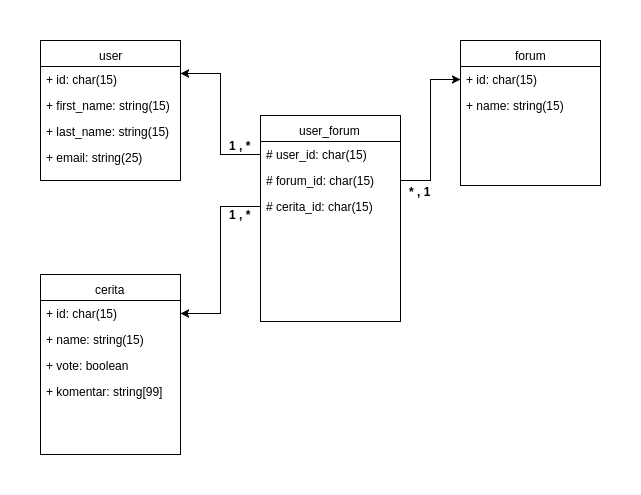

The diagram above was exported from draw.io. Its source (the exported page's mxGraphModel, read from the mxfile embedded in the PNG):
<mxGraphModel dx="952" dy="548" grid="1" gridSize="10" guides="1" tooltips="1" connect="1" arrows="1" fold="1" page="1" pageScale="1" pageWidth="850" pageHeight="1100" background="#ffffff" math="0" shadow="0">
  <root>
    <mxCell id="0" />
    <mxCell id="1" parent="0" />
    <mxCell id="2" value="user" style="swimlane;html=1;fontStyle=0;childLayout=stackLayout;horizontal=1;startSize=26;fillColor=none;horizontalStack=0;resizeParent=1;resizeLast=0;collapsible=1;marginBottom=0;swimlaneFillColor=#ffffff;fontSize=12;" parent="1" vertex="1">
      <mxGeometry x="180" y="76" width="140" height="140" as="geometry" />
    </mxCell>
    <mxCell id="3" value="+ id: char(15)" style="text;html=1;strokeColor=none;fillColor=none;align=left;verticalAlign=top;spacingLeft=4;spacingRight=4;whiteSpace=wrap;overflow=hidden;rotatable=0;points=[[0,0.5],[1,0.5]];portConstraint=eastwest;" parent="2" vertex="1">
      <mxGeometry y="26" width="140" height="26" as="geometry" />
    </mxCell>
    <mxCell id="4" value="+ first_name: string(15)" style="text;html=1;strokeColor=none;fillColor=none;align=left;verticalAlign=top;spacingLeft=4;spacingRight=4;whiteSpace=wrap;overflow=hidden;rotatable=0;points=[[0,0.5],[1,0.5]];portConstraint=eastwest;" parent="2" vertex="1">
      <mxGeometry y="52" width="140" height="26" as="geometry" />
    </mxCell>
    <mxCell id="6" value="+ last_name: string(15)" style="text;html=1;strokeColor=none;fillColor=none;align=left;verticalAlign=top;spacingLeft=4;spacingRight=4;whiteSpace=wrap;overflow=hidden;rotatable=0;points=[[0,0.5],[1,0.5]];portConstraint=eastwest;" parent="2" vertex="1">
      <mxGeometry y="78" width="140" height="26" as="geometry" />
    </mxCell>
    <mxCell id="5" value="+ email: string(25)" style="text;html=1;strokeColor=none;fillColor=none;align=left;verticalAlign=top;spacingLeft=4;spacingRight=4;whiteSpace=wrap;overflow=hidden;rotatable=0;points=[[0,0.5],[1,0.5]];portConstraint=eastwest;" parent="2" vertex="1">
      <mxGeometry y="104" width="140" height="26" as="geometry" />
    </mxCell>
    <mxCell id="7" value="forum" style="swimlane;html=1;fontStyle=0;childLayout=stackLayout;horizontal=1;startSize=26;fillColor=none;horizontalStack=0;resizeParent=1;resizeLast=0;collapsible=1;marginBottom=0;swimlaneFillColor=#ffffff;fontSize=12;" parent="1" vertex="1">
      <mxGeometry x="600" y="76" width="140" height="145" as="geometry" />
    </mxCell>
    <mxCell id="8" value="+ id: char(15)" style="text;html=1;strokeColor=none;fillColor=none;align=left;verticalAlign=top;spacingLeft=4;spacingRight=4;whiteSpace=wrap;overflow=hidden;rotatable=0;points=[[0,0.5],[1,0.5]];portConstraint=eastwest;" parent="7" vertex="1">
      <mxGeometry y="26" width="140" height="26" as="geometry" />
    </mxCell>
    <mxCell id="18" value="+ name: string(15)" style="text;html=1;strokeColor=none;fillColor=none;align=left;verticalAlign=top;spacingLeft=4;spacingRight=4;whiteSpace=wrap;overflow=hidden;rotatable=0;points=[[0,0.5],[1,0.5]];portConstraint=eastwest;" parent="7" vertex="1">
      <mxGeometry y="52" width="140" height="26" as="geometry" />
    </mxCell>
    <mxCell id="12" value="user_forum" style="swimlane;html=1;fontStyle=0;childLayout=stackLayout;horizontal=1;startSize=26;fillColor=none;horizontalStack=0;resizeParent=1;resizeLast=0;collapsible=1;marginBottom=0;swimlaneFillColor=#ffffff;fontSize=12;" parent="1" vertex="1">
      <mxGeometry x="400" y="151" width="140" height="206" as="geometry" />
    </mxCell>
    <mxCell id="13" value="# user_id: char(15)" style="text;html=1;strokeColor=none;fillColor=none;align=left;verticalAlign=top;spacingLeft=4;spacingRight=4;whiteSpace=wrap;overflow=hidden;rotatable=0;points=[[0,0.5],[1,0.5]];portConstraint=eastwest;" parent="12" vertex="1">
      <mxGeometry y="26" width="140" height="26" as="geometry" />
    </mxCell>
    <mxCell id="17" value="# forum_id: char(15)" style="text;html=1;strokeColor=none;fillColor=none;align=left;verticalAlign=top;spacingLeft=4;spacingRight=4;whiteSpace=wrap;overflow=hidden;rotatable=0;points=[[0,0.5],[1,0.5]];portConstraint=eastwest;" parent="12" vertex="1">
      <mxGeometry y="52" width="140" height="26" as="geometry" />
    </mxCell>
    <mxCell id="9" value="# cerita_id: char(15)" style="text;html=1;strokeColor=none;fillColor=none;align=left;verticalAlign=top;spacingLeft=4;spacingRight=4;whiteSpace=wrap;overflow=hidden;rotatable=0;points=[[0,0.5],[1,0.5]];portConstraint=eastwest;" parent="12" vertex="1">
      <mxGeometry y="78" width="140" height="26" as="geometry" />
    </mxCell>
    <mxCell id="19" value="cerita" style="swimlane;html=1;fontStyle=0;childLayout=stackLayout;horizontal=1;startSize=26;fillColor=none;horizontalStack=0;resizeParent=1;resizeLast=0;collapsible=1;marginBottom=0;swimlaneFillColor=#ffffff;fontSize=12;" parent="1" vertex="1">
      <mxGeometry x="180" y="310" width="140" height="180" as="geometry" />
    </mxCell>
    <mxCell id="20" value="+ id: char(15)" style="text;html=1;strokeColor=none;fillColor=none;align=left;verticalAlign=top;spacingLeft=4;spacingRight=4;whiteSpace=wrap;overflow=hidden;rotatable=0;points=[[0,0.5],[1,0.5]];portConstraint=eastwest;" parent="19" vertex="1">
      <mxGeometry y="26" width="140" height="26" as="geometry" />
    </mxCell>
    <mxCell id="21" value="+ name: string(15)" style="text;html=1;strokeColor=none;fillColor=none;align=left;verticalAlign=top;spacingLeft=4;spacingRight=4;whiteSpace=wrap;overflow=hidden;rotatable=0;points=[[0,0.5],[1,0.5]];portConstraint=eastwest;" parent="19" vertex="1">
      <mxGeometry y="52" width="140" height="26" as="geometry" />
    </mxCell>
    <mxCell id="22" value="+ vote: boolean" style="text;html=1;strokeColor=none;fillColor=none;align=left;verticalAlign=top;spacingLeft=4;spacingRight=4;whiteSpace=wrap;overflow=hidden;rotatable=0;points=[[0,0.5],[1,0.5]];portConstraint=eastwest;" vertex="1" parent="19">
      <mxGeometry y="78" width="140" height="26" as="geometry" />
    </mxCell>
    <mxCell id="11" value="+ komentar: string[99]" style="text;html=1;strokeColor=none;fillColor=none;align=left;verticalAlign=top;spacingLeft=4;spacingRight=4;whiteSpace=wrap;overflow=hidden;rotatable=0;points=[[0,0.5],[1,0.5]];portConstraint=eastwest;" parent="19" vertex="1">
      <mxGeometry y="104" width="140" height="40" as="geometry" />
    </mxCell>
    <mxCell id="23" style="edgeStyle=orthogonalEdgeStyle;rounded=0;html=1;exitX=0;exitY=0.5;entryX=1;entryY=0.265;entryPerimeter=0;jettySize=auto;orthogonalLoop=1;fontSize=12;" edge="1" parent="1" source="13" target="3">
      <mxGeometry relative="1" as="geometry" />
    </mxCell>
    <mxCell id="24" style="edgeStyle=orthogonalEdgeStyle;rounded=0;html=1;exitX=0;exitY=0.5;jettySize=auto;orthogonalLoop=1;fontSize=12;" edge="1" parent="1" source="9" target="20">
      <mxGeometry relative="1" as="geometry" />
    </mxCell>
    <mxCell id="25" style="edgeStyle=orthogonalEdgeStyle;rounded=0;html=1;exitX=1;exitY=0.5;entryX=0;entryY=0.5;jettySize=auto;orthogonalLoop=1;fontSize=12;" edge="1" parent="1" source="17" target="8">
      <mxGeometry relative="1" as="geometry" />
    </mxCell>
    <mxCell id="26" value="1 , *" style="text;html=1;align=center;fontStyle=1;verticalAlign=middle;spacingLeft=3;spacingRight=3;strokeColor=none;rotatable=0;points=[[0,0.5],[1,0.5]];portConstraint=eastwest;fontSize=12;" vertex="1" parent="1">
      <mxGeometry x="360" y="175" width="40" height="11" as="geometry" />
    </mxCell>
    <mxCell id="28" value="* , 1" style="text;html=1;align=center;fontStyle=1;verticalAlign=middle;spacingLeft=3;spacingRight=3;strokeColor=none;rotatable=0;points=[[0,0.5],[1,0.5]];portConstraint=eastwest;fontSize=12;" vertex="1" parent="1">
      <mxGeometry x="540" y="221" width="40" height="11" as="geometry" />
    </mxCell>
    <mxCell id="29" value="1 , *" style="text;html=1;align=center;fontStyle=1;verticalAlign=middle;spacingLeft=3;spacingRight=3;strokeColor=none;rotatable=0;points=[[0,0.5],[1,0.5]];portConstraint=eastwest;fontSize=12;" vertex="1" parent="1">
      <mxGeometry x="360" y="244" width="40" height="11" as="geometry" />
    </mxCell>
  </root>
</mxGraphModel>